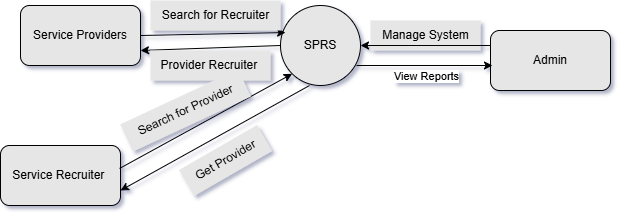

The diagram above was exported from draw.io. Its source (the exported page's mxGraphModel, read from the mxfile embedded in the PNG):
<mxGraphModel dx="1120" dy="460" grid="1" gridSize="10" guides="1" tooltips="1" connect="1" arrows="1" fold="1" page="1" pageScale="1" pageWidth="850" pageHeight="1100" math="0" shadow="0">
  <root>
    <mxCell id="0" />
    <mxCell id="1" parent="0" />
    <mxCell id="MV_p5SW_AicPWodowuhe-2" value="Service Providers" style="rounded=1;whiteSpace=wrap;html=1;fillColor=#E6E6E6;" parent="1" vertex="1">
      <mxGeometry x="140" y="100" width="120" height="60" as="geometry" />
    </mxCell>
    <mxCell id="MV_p5SW_AicPWodowuhe-36" value="Service Recruiter&amp;nbsp;" style="rounded=1;whiteSpace=wrap;html=1;fillColor=#E6E6E6;" parent="1" vertex="1">
      <mxGeometry x="120" y="240" width="120" height="60" as="geometry" />
    </mxCell>
    <mxCell id="MV_p5SW_AicPWodowuhe-38" value="SPRS" style="ellipse;whiteSpace=wrap;html=1;aspect=fixed;fillColor=#E6E6E6;" parent="1" vertex="1">
      <mxGeometry x="400" y="100" width="80" height="80" as="geometry" />
    </mxCell>
    <mxCell id="MV_p5SW_AicPWodowuhe-39" value="Admin" style="rounded=1;whiteSpace=wrap;html=1;fillColor=#E6E6E6;" parent="1" vertex="1">
      <mxGeometry x="610" y="125" width="120" height="60" as="geometry" />
    </mxCell>
    <mxCell id="MV_p5SW_AicPWodowuhe-40" value="" style="endArrow=classic;html=1;rounded=0;exitX=0.95;exitY=0.75;exitDx=0;exitDy=0;exitPerimeter=0;fillColor=#E6E6E6;" parent="1" source="MV_p5SW_AicPWodowuhe-38" edge="1">
      <mxGeometry width="50" height="50" relative="1" as="geometry">
        <mxPoint x="470.52" y="167" as="sourcePoint" />
        <mxPoint x="612" y="160" as="targetPoint" />
      </mxGeometry>
    </mxCell>
    <mxCell id="MV_p5SW_AicPWodowuhe-55" value="View Reports" style="edgeLabel;html=1;align=center;verticalAlign=middle;resizable=0;points=[];fillColor=#E6E6E6;" parent="MV_p5SW_AicPWodowuhe-40" vertex="1" connectable="0">
      <mxGeometry x="-0.4853" y="-5" relative="1" as="geometry">
        <mxPoint x="34" y="5" as="offset" />
      </mxGeometry>
    </mxCell>
    <mxCell id="MV_p5SW_AicPWodowuhe-41" value="" style="endArrow=classic;html=1;rounded=0;exitX=0.363;exitY=1;exitDx=0;exitDy=0;exitPerimeter=0;entryX=1;entryY=0.75;entryDx=0;entryDy=0;fillColor=#E6E6E6;" parent="1" source="MV_p5SW_AicPWodowuhe-38" target="MV_p5SW_AicPWodowuhe-36" edge="1">
      <mxGeometry width="50" height="50" relative="1" as="geometry">
        <mxPoint x="415" y="260" as="sourcePoint" />
        <mxPoint x="465" y="210" as="targetPoint" />
      </mxGeometry>
    </mxCell>
    <mxCell id="MV_p5SW_AicPWodowuhe-42" value="" style="endArrow=classic;html=1;rounded=0;exitX=0.992;exitY=0.383;exitDx=0;exitDy=0;exitPerimeter=0;entryX=0;entryY=1;entryDx=0;entryDy=0;fillColor=#E6E6E6;" parent="1" source="MV_p5SW_AicPWodowuhe-36" target="MV_p5SW_AicPWodowuhe-38" edge="1">
      <mxGeometry width="50" height="50" relative="1" as="geometry">
        <mxPoint x="400" y="190" as="sourcePoint" />
        <mxPoint x="450" y="140" as="targetPoint" />
        <Array as="points" />
      </mxGeometry>
    </mxCell>
    <mxCell id="MV_p5SW_AicPWodowuhe-43" value="" style="endArrow=classic;html=1;rounded=0;exitX=0;exitY=0.5;exitDx=0;exitDy=0;entryX=1;entryY=0.75;entryDx=0;entryDy=0;fillColor=#E6E6E6;" parent="1" source="MV_p5SW_AicPWodowuhe-38" target="MV_p5SW_AicPWodowuhe-2" edge="1">
      <mxGeometry width="50" height="50" relative="1" as="geometry">
        <mxPoint x="360" y="290" as="sourcePoint" />
        <mxPoint x="410" y="240" as="targetPoint" />
      </mxGeometry>
    </mxCell>
    <mxCell id="MV_p5SW_AicPWodowuhe-44" value="" style="endArrow=classic;html=1;rounded=0;exitX=1;exitY=0.5;exitDx=0;exitDy=0;entryX=0.063;entryY=0.338;entryDx=0;entryDy=0;entryPerimeter=0;fillColor=#E6E6E6;" parent="1" source="MV_p5SW_AicPWodowuhe-2" target="MV_p5SW_AicPWodowuhe-38" edge="1">
      <mxGeometry width="50" height="50" relative="1" as="geometry">
        <mxPoint x="335" y="90" as="sourcePoint" />
        <mxPoint x="385" y="40" as="targetPoint" />
      </mxGeometry>
    </mxCell>
    <mxCell id="MV_p5SW_AicPWodowuhe-45" value="Search for Recruiter" style="text;html=1;align=center;verticalAlign=middle;resizable=0;points=[];autosize=1;strokeColor=none;fillColor=#E6E6E6;" parent="1" vertex="1">
      <mxGeometry x="270" y="95" width="130" height="30" as="geometry" />
    </mxCell>
    <mxCell id="MV_p5SW_AicPWodowuhe-46" value="Provider Recruiter&amp;nbsp;" style="text;html=1;align=center;verticalAlign=middle;resizable=0;points=[];autosize=1;strokeColor=none;fillColor=#E6E6E6;" parent="1" vertex="1">
      <mxGeometry x="270" y="145" width="120" height="30" as="geometry" />
    </mxCell>
    <mxCell id="MV_p5SW_AicPWodowuhe-48" value="Search for Provider" style="text;html=1;align=center;verticalAlign=middle;resizable=0;points=[];autosize=1;strokeColor=none;fillColor=#E6E6E6;rotation=-25;" parent="1" vertex="1">
      <mxGeometry x="240" y="190" width="130" height="30" as="geometry" />
    </mxCell>
    <mxCell id="MV_p5SW_AicPWodowuhe-50" value="Get Provider" style="text;html=1;align=center;verticalAlign=middle;resizable=0;points=[];autosize=1;strokeColor=none;fillColor=#E6E6E6;rotation=-30;" parent="1" vertex="1">
      <mxGeometry x="300" y="240" width="90" height="30" as="geometry" />
    </mxCell>
    <mxCell id="MV_p5SW_AicPWodowuhe-51" value="Manage System" style="text;html=1;align=center;verticalAlign=middle;resizable=0;points=[];autosize=1;strokeColor=none;fillColor=#E6E6E6;rotation=0;" parent="1" vertex="1">
      <mxGeometry x="490" y="115" width="110" height="30" as="geometry" />
    </mxCell>
    <mxCell id="MV_p5SW_AicPWodowuhe-52" value="" style="endArrow=classic;html=1;rounded=0;exitX=0;exitY=0.25;exitDx=0;exitDy=0;entryX=1;entryY=0.5;entryDx=0;entryDy=0;fillColor=#E6E6E6;" parent="1" source="MV_p5SW_AicPWodowuhe-39" target="MV_p5SW_AicPWodowuhe-38" edge="1">
      <mxGeometry width="50" height="50" relative="1" as="geometry">
        <mxPoint x="400" y="190" as="sourcePoint" />
        <mxPoint x="483" y="144" as="targetPoint" />
      </mxGeometry>
    </mxCell>
  </root>
</mxGraphModel>